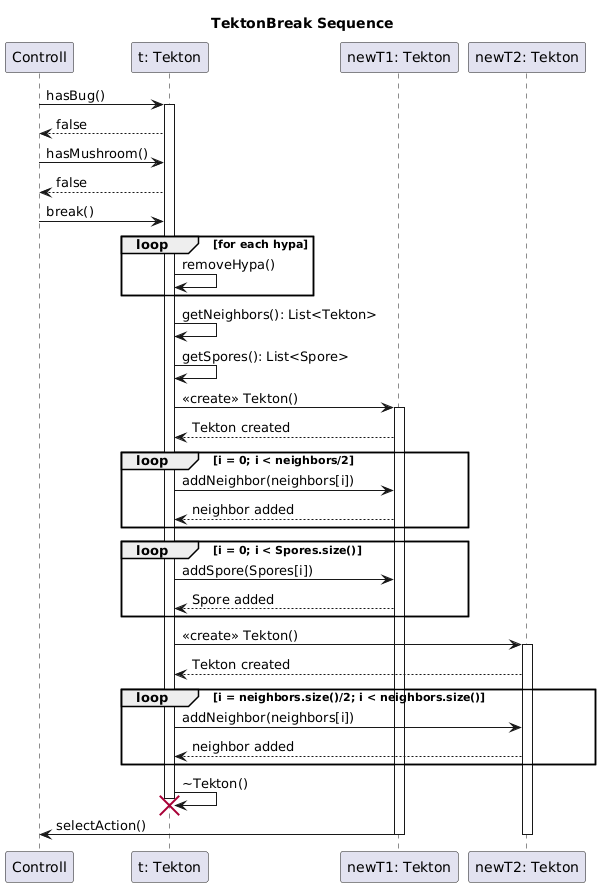

The diagram above was rendered by PlantUML. Its source (embedded in the PNG):
@startuml
title TektonBreak Sequence

participant "Controll" as c
participant "t: Tekton" as t
participant "newT1: Tekton" as nT1
participant "newT2: Tekton" as nT2


c -> t : hasBug()
activate t
t --> c : false
c -> t : hasMushroom()
t --> c : false

c->t : break()
loop for each hypa
    t->t : removeHypa()
end loop

t -> t : getNeighbors(): List<Tekton>
t -> t : getSpores(): List<Spore>

t -> nT1 : <<create>> Tekton()
activate nT1
nT1 --> t : Tekton created
loop i = 0; i < neighbors/2
    t -> nT1 : addNeighbor(neighbors[i])
    nT1 --> t : neighbor added
end loop

loop i = 0; i < Spores.size()
    t -> nT1 : addSpore(Spores[i])
    nT1 --> t : Spore added
end loop


t -> nT2 : <<create>> Tekton()
activate nT2
nT2 --> t : Tekton created
loop i = neighbors.size()/2; i < neighbors.size()
    t -> nT2 : addNeighbor(neighbors[i])
    nT2 --> t : neighbor added
end loop
t->t : ~Tekton()
destroy t

nT1 -> c: selectAction()
deactivate nT1
deactivate nT2
@enduml